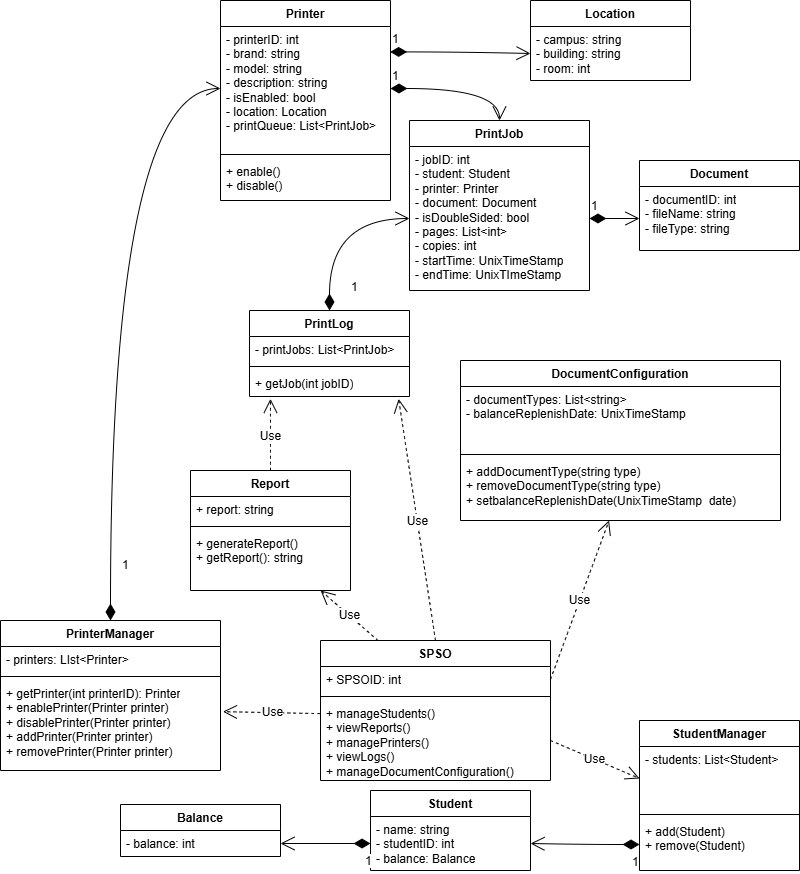

The diagram above was exported from draw.io. Its source (the exported page's mxGraphModel, read from the mxfile embedded in the PNG):
<mxGraphModel dx="2100" dy="1148" grid="1" gridSize="10" guides="1" tooltips="1" connect="1" arrows="1" fold="1" page="1" pageScale="1" pageWidth="827" pageHeight="1169" math="0" shadow="0">
  <root>
    <mxCell id="WIyWlLk6GJQsqaUBKTNV-0" />
    <mxCell id="WIyWlLk6GJQsqaUBKTNV-1" parent="WIyWlLk6GJQsqaUBKTNV-0" />
    <mxCell id="jppcwSIgBEaWGVnHfXBQ-0" value="Student" style="swimlane;fontStyle=1;align=center;verticalAlign=top;childLayout=stackLayout;horizontal=1;startSize=26;horizontalStack=0;resizeParent=1;resizeParentMax=0;resizeLast=0;collapsible=1;marginBottom=0;whiteSpace=wrap;html=1;" parent="WIyWlLk6GJQsqaUBKTNV-1" vertex="1">
      <mxGeometry x="380" y="880" width="160" height="80" as="geometry" />
    </mxCell>
    <mxCell id="jppcwSIgBEaWGVnHfXBQ-1" value="- name: string&lt;div&gt;- studentID: int&lt;/div&gt;&lt;div&gt;- balance: Balance&lt;/div&gt;&lt;div&gt;&lt;br&gt;&lt;/div&gt;" style="text;strokeColor=none;fillColor=none;align=left;verticalAlign=top;spacingLeft=4;spacingRight=4;overflow=hidden;rotatable=0;points=[[0,0.5],[1,0.5]];portConstraint=eastwest;whiteSpace=wrap;html=1;" parent="jppcwSIgBEaWGVnHfXBQ-0" vertex="1">
      <mxGeometry y="26" width="160" height="54" as="geometry" />
    </mxCell>
    <mxCell id="jppcwSIgBEaWGVnHfXBQ-12" value="Printer" style="swimlane;fontStyle=1;align=center;verticalAlign=top;childLayout=stackLayout;horizontal=1;startSize=26;horizontalStack=0;resizeParent=1;resizeParentMax=0;resizeLast=0;collapsible=1;marginBottom=0;whiteSpace=wrap;html=1;" parent="WIyWlLk6GJQsqaUBKTNV-1" vertex="1">
      <mxGeometry x="230" y="90" width="170" height="200" as="geometry" />
    </mxCell>
    <mxCell id="jppcwSIgBEaWGVnHfXBQ-13" value="- printerID: int&lt;div&gt;- brand: string&lt;/div&gt;&lt;div&gt;- model: string&lt;/div&gt;&lt;div&gt;- description: string&lt;/div&gt;&lt;div&gt;- isEnabled: bool&lt;/div&gt;&lt;div&gt;- location: Location&lt;/div&gt;&lt;div&gt;- printQueue: List&amp;lt;PrintJob&amp;gt;&lt;/div&gt;" style="text;strokeColor=none;fillColor=none;align=left;verticalAlign=top;spacingLeft=4;spacingRight=4;overflow=hidden;rotatable=0;points=[[0,0.5],[1,0.5]];portConstraint=eastwest;whiteSpace=wrap;html=1;" parent="jppcwSIgBEaWGVnHfXBQ-12" vertex="1">
      <mxGeometry y="26" width="170" height="124" as="geometry" />
    </mxCell>
    <mxCell id="jppcwSIgBEaWGVnHfXBQ-14" value="" style="line;strokeWidth=1;fillColor=none;align=left;verticalAlign=middle;spacingTop=-1;spacingLeft=3;spacingRight=3;rotatable=0;labelPosition=right;points=[];portConstraint=eastwest;strokeColor=inherit;" parent="jppcwSIgBEaWGVnHfXBQ-12" vertex="1">
      <mxGeometry y="150" width="170" height="8" as="geometry" />
    </mxCell>
    <mxCell id="jppcwSIgBEaWGVnHfXBQ-15" value="+ enable()&lt;div&gt;+ disable()&lt;/div&gt;" style="text;strokeColor=none;fillColor=none;align=left;verticalAlign=top;spacingLeft=4;spacingRight=4;overflow=hidden;rotatable=0;points=[[0,0.5],[1,0.5]];portConstraint=eastwest;whiteSpace=wrap;html=1;" parent="jppcwSIgBEaWGVnHfXBQ-12" vertex="1">
      <mxGeometry y="158" width="170" height="42" as="geometry" />
    </mxCell>
    <mxCell id="jppcwSIgBEaWGVnHfXBQ-16" value="Document" style="swimlane;fontStyle=1;align=center;verticalAlign=top;childLayout=stackLayout;horizontal=1;startSize=26;horizontalStack=0;resizeParent=1;resizeParentMax=0;resizeLast=0;collapsible=1;marginBottom=0;whiteSpace=wrap;html=1;" parent="WIyWlLk6GJQsqaUBKTNV-1" vertex="1">
      <mxGeometry x="649" y="250" width="160" height="90" as="geometry" />
    </mxCell>
    <mxCell id="jppcwSIgBEaWGVnHfXBQ-17" value="- documentID: int&lt;div&gt;- fileName: string&lt;/div&gt;&lt;div&gt;- fileType: string&lt;/div&gt;" style="text;strokeColor=none;fillColor=none;align=left;verticalAlign=top;spacingLeft=4;spacingRight=4;overflow=hidden;rotatable=0;points=[[0,0.5],[1,0.5]];portConstraint=eastwest;whiteSpace=wrap;html=1;" parent="jppcwSIgBEaWGVnHfXBQ-16" vertex="1">
      <mxGeometry y="26" width="160" height="64" as="geometry" />
    </mxCell>
    <mxCell id="jppcwSIgBEaWGVnHfXBQ-20" value="PrintJob" style="swimlane;fontStyle=1;align=center;verticalAlign=top;childLayout=stackLayout;horizontal=1;startSize=26;horizontalStack=0;resizeParent=1;resizeParentMax=0;resizeLast=0;collapsible=1;marginBottom=0;whiteSpace=wrap;html=1;" parent="WIyWlLk6GJQsqaUBKTNV-1" vertex="1">
      <mxGeometry x="419" y="210" width="180" height="170" as="geometry" />
    </mxCell>
    <mxCell id="jppcwSIgBEaWGVnHfXBQ-21" value="- jobID: int&lt;div&gt;- student: Student&lt;/div&gt;&lt;div&gt;- printer: Printer&lt;/div&gt;&lt;div&gt;- document: Document&lt;/div&gt;&lt;div&gt;- isDoubleSided: bool&lt;/div&gt;&lt;div&gt;- pages: List&amp;lt;int&amp;gt;&lt;/div&gt;&lt;div&gt;- copies: int&lt;/div&gt;&lt;div&gt;- startTime: UnixTimeStamp&lt;/div&gt;&lt;div&gt;- endTime: UnixTImeStamp&lt;/div&gt;" style="text;strokeColor=none;fillColor=none;align=left;verticalAlign=top;spacingLeft=4;spacingRight=4;overflow=hidden;rotatable=0;points=[[0,0.5],[1,0.5]];portConstraint=eastwest;whiteSpace=wrap;html=1;" parent="jppcwSIgBEaWGVnHfXBQ-20" vertex="1">
      <mxGeometry y="26" width="180" height="144" as="geometry" />
    </mxCell>
    <mxCell id="jppcwSIgBEaWGVnHfXBQ-24" value="Location" style="swimlane;fontStyle=1;align=center;verticalAlign=top;childLayout=stackLayout;horizontal=1;startSize=26;horizontalStack=0;resizeParent=1;resizeParentMax=0;resizeLast=0;collapsible=1;marginBottom=0;whiteSpace=wrap;html=1;" parent="WIyWlLk6GJQsqaUBKTNV-1" vertex="1">
      <mxGeometry x="540" y="90" width="160" height="80" as="geometry" />
    </mxCell>
    <mxCell id="jppcwSIgBEaWGVnHfXBQ-25" value="- campus: string&lt;div&gt;- building: string&lt;/div&gt;&lt;div&gt;- room: int&lt;/div&gt;" style="text;strokeColor=none;fillColor=none;align=left;verticalAlign=top;spacingLeft=4;spacingRight=4;overflow=hidden;rotatable=0;points=[[0,0.5],[1,0.5]];portConstraint=eastwest;whiteSpace=wrap;html=1;" parent="jppcwSIgBEaWGVnHfXBQ-24" vertex="1">
      <mxGeometry y="26" width="160" height="54" as="geometry" />
    </mxCell>
    <mxCell id="jppcwSIgBEaWGVnHfXBQ-29" value="Balance" style="swimlane;fontStyle=1;align=center;verticalAlign=top;childLayout=stackLayout;horizontal=1;startSize=26;horizontalStack=0;resizeParent=1;resizeParentMax=0;resizeLast=0;collapsible=1;marginBottom=0;whiteSpace=wrap;html=1;" parent="WIyWlLk6GJQsqaUBKTNV-1" vertex="1">
      <mxGeometry x="130" y="894" width="160" height="52" as="geometry" />
    </mxCell>
    <mxCell id="jppcwSIgBEaWGVnHfXBQ-30" value="- balance: int" style="text;strokeColor=none;fillColor=none;align=left;verticalAlign=top;spacingLeft=4;spacingRight=4;overflow=hidden;rotatable=0;points=[[0,0.5],[1,0.5]];portConstraint=eastwest;whiteSpace=wrap;html=1;" parent="jppcwSIgBEaWGVnHfXBQ-29" vertex="1">
      <mxGeometry y="26" width="160" height="26" as="geometry" />
    </mxCell>
    <mxCell id="jppcwSIgBEaWGVnHfXBQ-37" value="1" style="endArrow=open;html=1;endSize=12;startArrow=diamondThin;startSize=14;startFill=1;edgeStyle=orthogonalEdgeStyle;align=left;verticalAlign=bottom;rounded=0;fontSize=12;curved=1;exitX=0.998;exitY=0.205;exitDx=0;exitDy=0;exitPerimeter=0;entryX=0;entryY=0.5;entryDx=0;entryDy=0;" parent="WIyWlLk6GJQsqaUBKTNV-1" source="jppcwSIgBEaWGVnHfXBQ-13" target="jppcwSIgBEaWGVnHfXBQ-25" edge="1">
      <mxGeometry x="-1" y="3" relative="1" as="geometry">
        <mxPoint x="393" y="110" as="sourcePoint" />
        <mxPoint x="553" y="110" as="targetPoint" />
      </mxGeometry>
    </mxCell>
    <mxCell id="jppcwSIgBEaWGVnHfXBQ-38" value="StudentManager" style="swimlane;fontStyle=1;align=center;verticalAlign=top;childLayout=stackLayout;horizontal=1;startSize=26;horizontalStack=0;resizeParent=1;resizeParentMax=0;resizeLast=0;collapsible=1;marginBottom=0;whiteSpace=wrap;html=1;" parent="WIyWlLk6GJQsqaUBKTNV-1" vertex="1">
      <mxGeometry x="649" y="810" width="160" height="150" as="geometry" />
    </mxCell>
    <mxCell id="jppcwSIgBEaWGVnHfXBQ-39" value="- students: List&amp;lt;Student&amp;gt;" style="text;strokeColor=none;fillColor=none;align=left;verticalAlign=top;spacingLeft=4;spacingRight=4;overflow=hidden;rotatable=0;points=[[0,0.5],[1,0.5]];portConstraint=eastwest;whiteSpace=wrap;html=1;" parent="jppcwSIgBEaWGVnHfXBQ-38" vertex="1">
      <mxGeometry y="26" width="160" height="64" as="geometry" />
    </mxCell>
    <mxCell id="jppcwSIgBEaWGVnHfXBQ-40" value="" style="line;strokeWidth=1;fillColor=none;align=left;verticalAlign=middle;spacingTop=-1;spacingLeft=3;spacingRight=3;rotatable=0;labelPosition=right;points=[];portConstraint=eastwest;strokeColor=inherit;" parent="jppcwSIgBEaWGVnHfXBQ-38" vertex="1">
      <mxGeometry y="90" width="160" height="8" as="geometry" />
    </mxCell>
    <mxCell id="jppcwSIgBEaWGVnHfXBQ-41" value="+ add(Student)&lt;div&gt;+ remove(Student)&lt;/div&gt;" style="text;strokeColor=none;fillColor=none;align=left;verticalAlign=top;spacingLeft=4;spacingRight=4;overflow=hidden;rotatable=0;points=[[0,0.5],[1,0.5]];portConstraint=eastwest;whiteSpace=wrap;html=1;" parent="jppcwSIgBEaWGVnHfXBQ-38" vertex="1">
      <mxGeometry y="98" width="160" height="52" as="geometry" />
    </mxCell>
    <mxCell id="jppcwSIgBEaWGVnHfXBQ-42" value="1" style="endArrow=open;html=1;endSize=12;startArrow=diamondThin;startSize=14;startFill=1;edgeStyle=orthogonalEdgeStyle;align=left;verticalAlign=bottom;rounded=0;fontSize=12;curved=1;exitX=0;exitY=0.5;exitDx=0;exitDy=0;entryX=1;entryY=0.5;entryDx=0;entryDy=0;" parent="WIyWlLk6GJQsqaUBKTNV-1" source="jppcwSIgBEaWGVnHfXBQ-41" target="jppcwSIgBEaWGVnHfXBQ-1" edge="1">
      <mxGeometry x="-0.8586" y="27" relative="1" as="geometry">
        <mxPoint x="550" y="920" as="sourcePoint" />
        <mxPoint x="710" y="920" as="targetPoint" />
        <mxPoint x="-1" as="offset" />
      </mxGeometry>
    </mxCell>
    <mxCell id="jppcwSIgBEaWGVnHfXBQ-69" value="PrinterManager" style="swimlane;fontStyle=1;align=center;verticalAlign=top;childLayout=stackLayout;horizontal=1;startSize=26;horizontalStack=0;resizeParent=1;resizeParentMax=0;resizeLast=0;collapsible=1;marginBottom=0;whiteSpace=wrap;html=1;" parent="WIyWlLk6GJQsqaUBKTNV-1" vertex="1">
      <mxGeometry x="10" y="710" width="220" height="150" as="geometry" />
    </mxCell>
    <mxCell id="jppcwSIgBEaWGVnHfXBQ-70" value="- printers: LIst&amp;lt;Printer&amp;gt;" style="text;strokeColor=none;fillColor=none;align=left;verticalAlign=top;spacingLeft=4;spacingRight=4;overflow=hidden;rotatable=0;points=[[0,0.5],[1,0.5]];portConstraint=eastwest;whiteSpace=wrap;html=1;" parent="jppcwSIgBEaWGVnHfXBQ-69" vertex="1">
      <mxGeometry y="26" width="220" height="26" as="geometry" />
    </mxCell>
    <mxCell id="jppcwSIgBEaWGVnHfXBQ-71" value="" style="line;strokeWidth=1;fillColor=none;align=left;verticalAlign=middle;spacingTop=-1;spacingLeft=3;spacingRight=3;rotatable=0;labelPosition=right;points=[];portConstraint=eastwest;strokeColor=inherit;" parent="jppcwSIgBEaWGVnHfXBQ-69" vertex="1">
      <mxGeometry y="52" width="220" height="8" as="geometry" />
    </mxCell>
    <mxCell id="jppcwSIgBEaWGVnHfXBQ-72" value="+ getPrinter(int printerID): Printer&lt;div&gt;+ enablePrinter(Printer printer)&lt;/div&gt;&lt;div&gt;+ disablePrinter(Printer printer)&lt;/div&gt;&lt;div&gt;+ addPrinter(Printer printer)&lt;/div&gt;&lt;div&gt;+ removePrinter(Printer printer)&lt;/div&gt;" style="text;strokeColor=none;fillColor=none;align=left;verticalAlign=top;spacingLeft=4;spacingRight=4;overflow=hidden;rotatable=0;points=[[0,0.5],[1,0.5]];portConstraint=eastwest;whiteSpace=wrap;html=1;" parent="jppcwSIgBEaWGVnHfXBQ-69" vertex="1">
      <mxGeometry y="60" width="220" height="90" as="geometry" />
    </mxCell>
    <mxCell id="jppcwSIgBEaWGVnHfXBQ-73" value="1" style="endArrow=open;html=1;endSize=12;startArrow=diamondThin;startSize=14;startFill=1;edgeStyle=orthogonalEdgeStyle;align=left;verticalAlign=bottom;rounded=0;fontSize=12;curved=1;exitX=1;exitY=0.5;exitDx=0;exitDy=0;" parent="WIyWlLk6GJQsqaUBKTNV-1" source="jppcwSIgBEaWGVnHfXBQ-21" target="jppcwSIgBEaWGVnHfXBQ-17" edge="1">
      <mxGeometry x="-1" y="3" relative="1" as="geometry">
        <mxPoint x="499" y="360" as="sourcePoint" />
        <mxPoint x="659" y="360" as="targetPoint" />
      </mxGeometry>
    </mxCell>
    <mxCell id="jppcwSIgBEaWGVnHfXBQ-75" value="1" style="endArrow=open;html=1;endSize=12;startArrow=diamondThin;startSize=14;startFill=1;edgeStyle=orthogonalEdgeStyle;align=left;verticalAlign=bottom;rounded=0;fontSize=12;curved=1;entryX=0;entryY=0.5;entryDx=0;entryDy=0;exitX=0.5;exitY=0;exitDx=0;exitDy=0;" parent="WIyWlLk6GJQsqaUBKTNV-1" source="jppcwSIgBEaWGVnHfXBQ-69" target="jppcwSIgBEaWGVnHfXBQ-13" edge="1">
      <mxGeometry x="-0.8581" y="-10" relative="1" as="geometry">
        <mxPoint x="169" y="230" as="sourcePoint" />
        <mxPoint x="329" y="230" as="targetPoint" />
        <mxPoint as="offset" />
      </mxGeometry>
    </mxCell>
    <mxCell id="jppcwSIgBEaWGVnHfXBQ-76" value="1" style="endArrow=open;html=1;endSize=12;startArrow=diamondThin;startSize=14;startFill=1;edgeStyle=orthogonalEdgeStyle;align=left;verticalAlign=bottom;rounded=0;fontSize=12;curved=1;exitX=1;exitY=0.5;exitDx=0;exitDy=0;entryX=0.5;entryY=0;entryDx=0;entryDy=0;" parent="WIyWlLk6GJQsqaUBKTNV-1" source="jppcwSIgBEaWGVnHfXBQ-13" target="jppcwSIgBEaWGVnHfXBQ-20" edge="1">
      <mxGeometry x="-1" y="3" relative="1" as="geometry">
        <mxPoint x="339" y="320" as="sourcePoint" />
        <mxPoint x="499" y="320" as="targetPoint" />
      </mxGeometry>
    </mxCell>
    <mxCell id="jppcwSIgBEaWGVnHfXBQ-78" value="PrintLog" style="swimlane;fontStyle=1;align=center;verticalAlign=top;childLayout=stackLayout;horizontal=1;startSize=26;horizontalStack=0;resizeParent=1;resizeParentMax=0;resizeLast=0;collapsible=1;marginBottom=0;whiteSpace=wrap;html=1;" parent="WIyWlLk6GJQsqaUBKTNV-1" vertex="1">
      <mxGeometry x="259" y="400" width="160" height="86" as="geometry" />
    </mxCell>
    <mxCell id="jppcwSIgBEaWGVnHfXBQ-79" value="- printJobs: List&amp;lt;PrintJob&amp;gt;" style="text;strokeColor=none;fillColor=none;align=left;verticalAlign=top;spacingLeft=4;spacingRight=4;overflow=hidden;rotatable=0;points=[[0,0.5],[1,0.5]];portConstraint=eastwest;whiteSpace=wrap;html=1;" parent="jppcwSIgBEaWGVnHfXBQ-78" vertex="1">
      <mxGeometry y="26" width="160" height="26" as="geometry" />
    </mxCell>
    <mxCell id="jppcwSIgBEaWGVnHfXBQ-80" value="" style="line;strokeWidth=1;fillColor=none;align=left;verticalAlign=middle;spacingTop=-1;spacingLeft=3;spacingRight=3;rotatable=0;labelPosition=right;points=[];portConstraint=eastwest;strokeColor=inherit;" parent="jppcwSIgBEaWGVnHfXBQ-78" vertex="1">
      <mxGeometry y="52" width="160" height="8" as="geometry" />
    </mxCell>
    <mxCell id="jppcwSIgBEaWGVnHfXBQ-81" value="+ getJob(int jobID)" style="text;strokeColor=none;fillColor=none;align=left;verticalAlign=top;spacingLeft=4;spacingRight=4;overflow=hidden;rotatable=0;points=[[0,0.5],[1,0.5]];portConstraint=eastwest;whiteSpace=wrap;html=1;" parent="jppcwSIgBEaWGVnHfXBQ-78" vertex="1">
      <mxGeometry y="60" width="160" height="26" as="geometry" />
    </mxCell>
    <mxCell id="jppcwSIgBEaWGVnHfXBQ-82" value="1" style="endArrow=open;html=1;endSize=12;startArrow=diamondThin;startSize=14;startFill=1;edgeStyle=orthogonalEdgeStyle;align=left;verticalAlign=bottom;rounded=0;fontSize=12;curved=1;exitX=0.5;exitY=0;exitDx=0;exitDy=0;" parent="WIyWlLk6GJQsqaUBKTNV-1" source="jppcwSIgBEaWGVnHfXBQ-78" target="jppcwSIgBEaWGVnHfXBQ-21" edge="1">
      <mxGeometry x="-0.8381" y="-20" relative="1" as="geometry">
        <mxPoint x="409" y="188" as="sourcePoint" />
        <mxPoint x="519" y="280" as="targetPoint" />
        <mxPoint as="offset" />
      </mxGeometry>
    </mxCell>
    <mxCell id="jppcwSIgBEaWGVnHfXBQ-83" value="SPSO" style="swimlane;fontStyle=1;align=center;verticalAlign=top;childLayout=stackLayout;horizontal=1;startSize=26;horizontalStack=0;resizeParent=1;resizeParentMax=0;resizeLast=0;collapsible=1;marginBottom=0;whiteSpace=wrap;html=1;" parent="WIyWlLk6GJQsqaUBKTNV-1" vertex="1">
      <mxGeometry x="330" y="730" width="230" height="140" as="geometry" />
    </mxCell>
    <mxCell id="jppcwSIgBEaWGVnHfXBQ-84" value="+ SPSOID: int" style="text;strokeColor=none;fillColor=none;align=left;verticalAlign=top;spacingLeft=4;spacingRight=4;overflow=hidden;rotatable=0;points=[[0,0.5],[1,0.5]];portConstraint=eastwest;whiteSpace=wrap;html=1;" parent="jppcwSIgBEaWGVnHfXBQ-83" vertex="1">
      <mxGeometry y="26" width="230" height="26" as="geometry" />
    </mxCell>
    <mxCell id="jppcwSIgBEaWGVnHfXBQ-85" value="" style="line;strokeWidth=1;fillColor=none;align=left;verticalAlign=middle;spacingTop=-1;spacingLeft=3;spacingRight=3;rotatable=0;labelPosition=right;points=[];portConstraint=eastwest;strokeColor=inherit;" parent="jppcwSIgBEaWGVnHfXBQ-83" vertex="1">
      <mxGeometry y="52" width="230" height="8" as="geometry" />
    </mxCell>
    <mxCell id="jppcwSIgBEaWGVnHfXBQ-86" value="+ manageStudents()&lt;div&gt;+ viewReports()&lt;/div&gt;&lt;div&gt;+ managePrinters()&lt;/div&gt;&lt;div&gt;+ viewLogs()&lt;/div&gt;&lt;div&gt;+ manageDocumentConfiguration()&lt;/div&gt;" style="text;strokeColor=none;fillColor=none;align=left;verticalAlign=top;spacingLeft=4;spacingRight=4;overflow=hidden;rotatable=0;points=[[0,0.5],[1,0.5]];portConstraint=eastwest;whiteSpace=wrap;html=1;" parent="jppcwSIgBEaWGVnHfXBQ-83" vertex="1">
      <mxGeometry y="60" width="230" height="80" as="geometry" />
    </mxCell>
    <mxCell id="jppcwSIgBEaWGVnHfXBQ-88" value="Use" style="endArrow=open;endSize=12;dashed=1;html=1;rounded=0;fontSize=12;curved=1;exitX=1;exitY=0.5;exitDx=0;exitDy=0;entryX=0;entryY=0.5;entryDx=0;entryDy=0;" parent="WIyWlLk6GJQsqaUBKTNV-1" source="jppcwSIgBEaWGVnHfXBQ-86" target="jppcwSIgBEaWGVnHfXBQ-39" edge="1">
      <mxGeometry width="160" relative="1" as="geometry">
        <mxPoint x="310" y="780" as="sourcePoint" />
        <mxPoint x="510" y="790" as="targetPoint" />
      </mxGeometry>
    </mxCell>
    <mxCell id="jppcwSIgBEaWGVnHfXBQ-89" value="DocumentConfiguration" style="swimlane;fontStyle=1;align=center;verticalAlign=top;childLayout=stackLayout;horizontal=1;startSize=26;horizontalStack=0;resizeParent=1;resizeParentMax=0;resizeLast=0;collapsible=1;marginBottom=0;whiteSpace=wrap;html=1;" parent="WIyWlLk6GJQsqaUBKTNV-1" vertex="1">
      <mxGeometry x="470" y="450" width="320" height="160" as="geometry" />
    </mxCell>
    <mxCell id="jppcwSIgBEaWGVnHfXBQ-90" value="- documentTypes: List&amp;lt;string&amp;gt;&lt;div&gt;- balanceReplenishDate: UnixTimeStamp&lt;/div&gt;" style="text;strokeColor=none;fillColor=none;align=left;verticalAlign=top;spacingLeft=4;spacingRight=4;overflow=hidden;rotatable=0;points=[[0,0.5],[1,0.5]];portConstraint=eastwest;whiteSpace=wrap;html=1;" parent="jppcwSIgBEaWGVnHfXBQ-89" vertex="1">
      <mxGeometry y="26" width="320" height="64" as="geometry" />
    </mxCell>
    <mxCell id="jppcwSIgBEaWGVnHfXBQ-91" value="" style="line;strokeWidth=1;fillColor=none;align=left;verticalAlign=middle;spacingTop=-1;spacingLeft=3;spacingRight=3;rotatable=0;labelPosition=right;points=[];portConstraint=eastwest;strokeColor=inherit;" parent="jppcwSIgBEaWGVnHfXBQ-89" vertex="1">
      <mxGeometry y="90" width="320" height="8" as="geometry" />
    </mxCell>
    <mxCell id="jppcwSIgBEaWGVnHfXBQ-92" value="+ addDocumentType(string type)&lt;div&gt;+ removeDocumentType(string type)&lt;/div&gt;&lt;div&gt;+ setbalanceReplenishDate(UnixTimeStamp&amp;nbsp; date)&lt;/div&gt;" style="text;strokeColor=none;fillColor=none;align=left;verticalAlign=top;spacingLeft=4;spacingRight=4;overflow=hidden;rotatable=0;points=[[0,0.5],[1,0.5]];portConstraint=eastwest;whiteSpace=wrap;html=1;" parent="jppcwSIgBEaWGVnHfXBQ-89" vertex="1">
      <mxGeometry y="98" width="320" height="62" as="geometry" />
    </mxCell>
    <mxCell id="jppcwSIgBEaWGVnHfXBQ-94" value="Use" style="endArrow=open;endSize=12;dashed=1;html=1;rounded=0;fontSize=12;curved=1;exitX=1;exitY=0.5;exitDx=0;exitDy=0;" parent="WIyWlLk6GJQsqaUBKTNV-1" source="jppcwSIgBEaWGVnHfXBQ-84" target="jppcwSIgBEaWGVnHfXBQ-92" edge="1">
      <mxGeometry x="-0.0117" width="160" relative="1" as="geometry">
        <mxPoint x="330" y="730" as="sourcePoint" />
        <mxPoint x="609" y="700" as="targetPoint" />
        <mxPoint as="offset" />
      </mxGeometry>
    </mxCell>
    <mxCell id="jppcwSIgBEaWGVnHfXBQ-96" value="Use" style="endArrow=open;endSize=12;dashed=1;html=1;rounded=0;fontSize=12;curved=1;exitX=-0.002;exitY=0.164;exitDx=0;exitDy=0;entryX=1.011;entryY=0.346;entryDx=0;entryDy=0;entryPerimeter=0;exitPerimeter=0;" parent="WIyWlLk6GJQsqaUBKTNV-1" source="jppcwSIgBEaWGVnHfXBQ-86" target="jppcwSIgBEaWGVnHfXBQ-72" edge="1">
      <mxGeometry x="-0.0117" width="160" relative="1" as="geometry">
        <mxPoint x="560" y="799" as="sourcePoint" />
        <mxPoint x="619" y="710" as="targetPoint" />
        <mxPoint as="offset" />
      </mxGeometry>
    </mxCell>
    <mxCell id="jppcwSIgBEaWGVnHfXBQ-97" value="Use" style="endArrow=open;endSize=12;dashed=1;html=1;rounded=0;fontSize=12;curved=1;exitX=0.5;exitY=0;exitDx=0;exitDy=0;entryX=0.932;entryY=1.091;entryDx=0;entryDy=0;entryPerimeter=0;" parent="WIyWlLk6GJQsqaUBKTNV-1" source="jppcwSIgBEaWGVnHfXBQ-83" target="jppcwSIgBEaWGVnHfXBQ-81" edge="1">
      <mxGeometry x="-0.0117" width="160" relative="1" as="geometry">
        <mxPoint x="330" y="743" as="sourcePoint" />
        <mxPoint x="232" y="551" as="targetPoint" />
        <mxPoint as="offset" />
      </mxGeometry>
    </mxCell>
    <mxCell id="jppcwSIgBEaWGVnHfXBQ-98" value="Report" style="swimlane;fontStyle=1;align=center;verticalAlign=top;childLayout=stackLayout;horizontal=1;startSize=26;horizontalStack=0;resizeParent=1;resizeParentMax=0;resizeLast=0;collapsible=1;marginBottom=0;whiteSpace=wrap;html=1;" parent="WIyWlLk6GJQsqaUBKTNV-1" vertex="1">
      <mxGeometry x="200" y="560" width="160" height="120" as="geometry" />
    </mxCell>
    <mxCell id="jppcwSIgBEaWGVnHfXBQ-99" value="+ report: string" style="text;strokeColor=none;fillColor=none;align=left;verticalAlign=top;spacingLeft=4;spacingRight=4;overflow=hidden;rotatable=0;points=[[0,0.5],[1,0.5]];portConstraint=eastwest;whiteSpace=wrap;html=1;" parent="jppcwSIgBEaWGVnHfXBQ-98" vertex="1">
      <mxGeometry y="26" width="160" height="26" as="geometry" />
    </mxCell>
    <mxCell id="jppcwSIgBEaWGVnHfXBQ-100" value="" style="line;strokeWidth=1;fillColor=none;align=left;verticalAlign=middle;spacingTop=-1;spacingLeft=3;spacingRight=3;rotatable=0;labelPosition=right;points=[];portConstraint=eastwest;strokeColor=inherit;" parent="jppcwSIgBEaWGVnHfXBQ-98" vertex="1">
      <mxGeometry y="52" width="160" height="8" as="geometry" />
    </mxCell>
    <mxCell id="jppcwSIgBEaWGVnHfXBQ-101" value="+ generateReport()&lt;div&gt;+ getReport(): string&lt;/div&gt;" style="text;strokeColor=none;fillColor=none;align=left;verticalAlign=top;spacingLeft=4;spacingRight=4;overflow=hidden;rotatable=0;points=[[0,0.5],[1,0.5]];portConstraint=eastwest;whiteSpace=wrap;html=1;" parent="jppcwSIgBEaWGVnHfXBQ-98" vertex="1">
      <mxGeometry y="60" width="160" height="60" as="geometry" />
    </mxCell>
    <mxCell id="jppcwSIgBEaWGVnHfXBQ-102" value="Use" style="endArrow=open;endSize=12;dashed=1;html=1;rounded=0;fontSize=12;curved=1;entryX=0.131;entryY=1.09;entryDx=0;entryDy=0;exitX=0.5;exitY=0;exitDx=0;exitDy=0;entryPerimeter=0;" parent="WIyWlLk6GJQsqaUBKTNV-1" source="jppcwSIgBEaWGVnHfXBQ-98" target="jppcwSIgBEaWGVnHfXBQ-81" edge="1">
      <mxGeometry x="-0.0476" width="160" relative="1" as="geometry">
        <mxPoint x="180" y="680" as="sourcePoint" />
        <mxPoint x="340" y="680" as="targetPoint" />
        <mxPoint as="offset" />
      </mxGeometry>
    </mxCell>
    <mxCell id="jppcwSIgBEaWGVnHfXBQ-104" value="Use" style="endArrow=open;endSize=12;dashed=1;html=1;rounded=0;fontSize=12;curved=1;exitX=0.25;exitY=0;exitDx=0;exitDy=0;entryX=0.813;entryY=1;entryDx=0;entryDy=0;entryPerimeter=0;" parent="WIyWlLk6GJQsqaUBKTNV-1" source="jppcwSIgBEaWGVnHfXBQ-83" target="jppcwSIgBEaWGVnHfXBQ-101" edge="1">
      <mxGeometry x="-0.0066" width="160" relative="1" as="geometry">
        <mxPoint x="250" y="570" as="sourcePoint" />
        <mxPoint x="290" y="507" as="targetPoint" />
        <mxPoint as="offset" />
      </mxGeometry>
    </mxCell>
    <mxCell id="xPZ9rxb7DQmBNQ1Ivnyd-0" value="1" style="endArrow=open;html=1;endSize=12;startArrow=diamondThin;startSize=14;startFill=1;edgeStyle=orthogonalEdgeStyle;align=left;verticalAlign=bottom;rounded=0;fontSize=12;curved=1;exitX=0;exitY=0.5;exitDx=0;exitDy=0;entryX=1;entryY=0.5;entryDx=0;entryDy=0;" edge="1" parent="WIyWlLk6GJQsqaUBKTNV-1" source="jppcwSIgBEaWGVnHfXBQ-1" target="jppcwSIgBEaWGVnHfXBQ-30">
      <mxGeometry x="-0.8586" y="27" relative="1" as="geometry">
        <mxPoint x="659" y="943" as="sourcePoint" />
        <mxPoint x="550" y="943" as="targetPoint" />
        <mxPoint x="-1" as="offset" />
      </mxGeometry>
    </mxCell>
  </root>
</mxGraphModel>